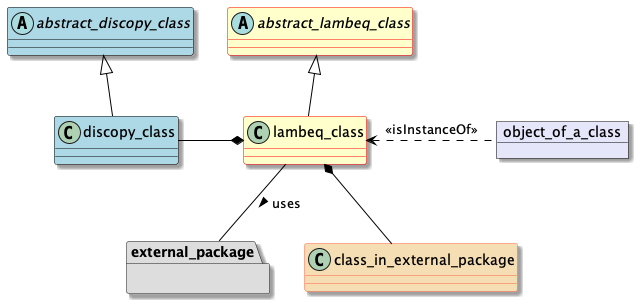

The diagram above was rendered by PlantUML. Its source (embedded in the PNG):
@startuml

set namespaceseparator none
skinparam dpi 96
skinparam ArrowColor Black
skinparam shadowing true
skinparam class {
  backgroundColor Business
  borderColor Red
}
skinparam object {
  backgroundColor lavender
  borderColor black
}

abstract class abstract_lambeq_class
abstract class abstract_discopy_class #back:lightblue;line:black
class lambeq_class
class discopy_class #back:lightblue;line:black
class class_in_external_package #back:wheat;line:tomato

package external_package #DDDDDD {}
object object_of_a_class

abstract_lambeq_class <|-- lambeq_class
abstract_discopy_class <|-- discopy_class

lambeq_class *-l- discopy_class
lambeq_class *-- class_in_external_package
lambeq_class <.r. object_of_a_class : << isInstanceOf >>
lambeq_class -- external_package : uses >



@enduml